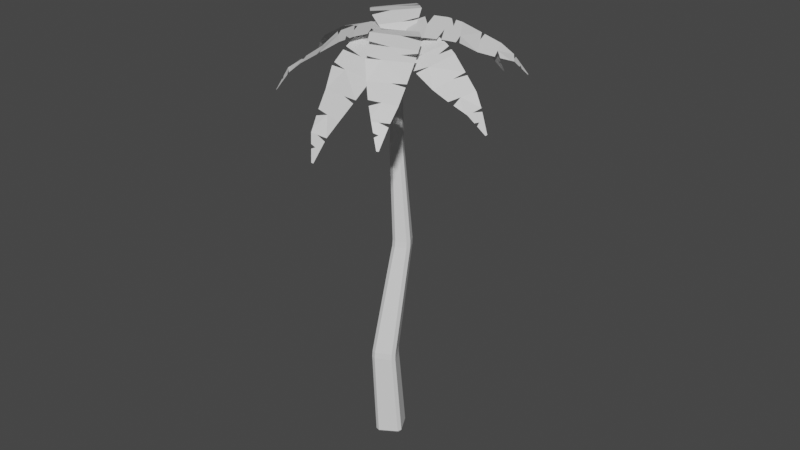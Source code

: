 # Source: palm.blend  (saved by Blender 2.92.15; exported with 4.5.12 LTS)
import bpy
from mathutils import Matrix  # noqa: F401  (used for matrix-valued properties, if any)

bpy.ops.wm.read_factory_settings(use_empty=True)
scene = bpy.context.scene
scene.name = 'Scene'

# ---- materials (node trees are filled in below, after node groups)
mat_trunk = bpy.data.materials.new('trunk')
mat_trunk.use_transparent_shadow = False
mat_leaf = bpy.data.materials.new('leaf')
mat_leaf.use_backface_culling = True
mat_leaf.use_transparent_shadow = False

# ---- material node trees
mat_trunk.use_nodes = True; mat_trunk.node_tree.nodes.clear()
_N = mat_trunk.node_tree.nodes; _L = mat_trunk.node_tree.links
n0 = _N.new('ShaderNodeBsdfPrincipled'); n0.name = 'Principled BSDF'; n0.location = (10, 300)
n0.distribution = 'GGX'
n0.subsurface_method = 'BURLEY'
n0.inputs[3].default_value = 1.45
n0.inputs[27].default_value = (0.0, 0.0, 0.0, 1.0)
n0.inputs[28].default_value = 1.0
n1 = _N.new('ShaderNodeOutputMaterial'); n1.name = 'Material Output'; n1.location = (300, 300)
_L.new(n0.outputs[0], n1.inputs[0])
n1.is_active_output = True
mat_leaf.use_nodes = True; mat_leaf.node_tree.nodes.clear()
_N = mat_leaf.node_tree.nodes; _L = mat_leaf.node_tree.links
n0 = _N.new('ShaderNodeBsdfPrincipled'); n0.name = 'Principled BSDF'; n0.location = (10, 300)
n0.distribution = 'GGX'
n0.subsurface_method = 'BURLEY'
n0.inputs[3].default_value = 1.45
n0.inputs[27].default_value = (0.0, 0.0, 0.0, 1.0)
n0.inputs[28].default_value = 1.0
n1 = _N.new('ShaderNodeOutputMaterial'); n1.name = 'Material Output'; n1.location = (300, 300)
_L.new(n0.outputs[0], n1.inputs[0])
n1.is_active_output = True

# ---- world
world_world = bpy.data.worlds.new('World'); scene.world = world_world
world_world.use_nodes = True; world_world.node_tree.nodes.clear()
_N = world_world.node_tree.nodes; _L = world_world.node_tree.links
n0 = _N.new('ShaderNodeOutputWorld'); n0.name = 'World Output'; n0.location = (300, 300)
n1 = _N.new('ShaderNodeBackground'); n1.name = 'Background'; n1.location = (10, 300)
n1.inputs[0].default_value = (0.05088, 0.05088, 0.05088, 1.0)
_L.new(n1.outputs[0], n0.inputs[0])
n0.is_active_output = True
world_world.color = (0.05088, 0.05088, 0.05088)
world_world.use_sun_shadow = False
world_world.sun_shadow_jitter_overblur = 0.0

# ---- meshes
me_cube = bpy.data.meshes.new('Cube')
me_cube.from_pydata([(-0.311, -1.863, 0.2873), (-0.7941, -1.717, 0.2656), (-0.4633, -1.545, -0.06942), (-1.87, 0.2848, 0.2656), (-1.725, 0.7682, 0.2873), (-1.545, 0.4661, -0.06942), (0.2728, 1.842, 0.4255), (0.7559, 1.696, 0.4472), (0.4633, 1.545, 0.06942), (1.687, -0.7887, 0.4255), (1.545, -0.4661, 0.06942), (1.832, -0.3053, 0.4472), (-0.07338, 0.8186, 42.13), (-0.5548, 0.9553, 42.2), (-0.6419, 1.015, 41.49), (-0.1608, 0.8792, 41.42), (-0.5843, 1.755, 42.3), (-0.6914, 1.85, 41.6), (-0.8345, 1.367, 41.56), (-0.7277, 1.272, 42.26), (0.2165, 1.796, 42.22), (0.1456, 1.911, 41.52), (-0.3358, 2.047, 41.59), (-0.2648, 1.932, 42.29), (0.2467, 0.996, 42.11), (0.1944, 1.076, 41.41), (0.3377, 1.558, 41.45), (0.3898, 1.479, 42.16), (-1.05, 1.625, 35.0), (-1.536, 1.768, 35.02), (-1.559, 1.793, 34.31), (-1.072, 1.648, 34.29), (-1.739, 2.88, 35.1), (-1.776, 2.934, 34.39), (-1.918, 2.449, 34.36), (-1.88, 2.393, 35.07), (-0.6211, 3.078, 35.09), (-0.6299, 3.151, 34.38), (-1.116, 3.293, 34.4), (-1.108, 3.223, 35.11), (-0.421, 1.967, 35.01), (-0.4102, 2.007, 34.3), (-0.2682, 2.495, 34.33), (-0.279, 2.453, 35.04), (-0.2947, 1.184, 24.21), (-0.7787, 1.327, 24.18), (-0.7664, 1.229, 23.47), (-0.2802, 1.084, 23.5), (-1.228, 2.918, 24.0), (-1.231, 2.852, 23.29), (-1.379, 2.37, 23.34), (-1.375, 2.436, 24.05), (0.3725, 3.373, 24.0), (0.3996, 3.322, 23.29), (-0.0844, 3.466, 23.26), (-0.1133, 3.517, 23.97), (0.8202, 1.78, 24.18), (0.8662, 1.7, 23.47), (1.013, 2.183, 23.43), (0.969, 2.263, 24.13), (-0.7798, -1.855, 10.93), (-1.266, -1.708, 10.91), (-1.262, -1.787, 10.2), (-0.7775, -1.933, 10.22), (-2.029, 0.48, 10.72), (-2.04, 0.4254, 10.01), (-2.187, -0.05813, 10.05), (-2.177, -0.003575, 10.75), (0.1646, 1.245, 10.68), (0.1807, 1.206, 9.97), (-0.3052, 1.353, 9.951), (-0.3195, 1.391, 10.66), (0.9299, -0.9416, 10.87), (0.9575, -1.008, 10.16), (1.106, -0.5244, 10.13), (1.076, -0.4576, 10.83), (-0.009545, 0.7861, 42.71), (0.06821, 0.7467, 43.42), (-0.4142, 0.8843, 43.48), (-0.492, 0.9236, 42.77), (-0.548, 1.129, 43.52), (-0.4057, 1.612, 43.55), (-0.5061, 1.692, 42.85), (-0.6484, 1.209, 42.81), (-0.16, 1.748, 43.54), (0.3224, 1.611, 43.48), (0.2635, 1.714, 42.78), (-0.219, 1.851, 42.84), (0.4562, 1.366, 43.44), (0.3139, 0.8828, 43.41), (0.2771, 0.9449, 42.7), (0.4194, 1.429, 42.73), (0.09157, 0.735, 43.63), (0.1693, 0.6959, 44.34), (-0.3131, 0.8335, 44.4), (-0.3909, 0.8726, 43.69), (-0.4177, 1.024, 44.43), (-0.2754, 1.508, 44.47), (-0.3756, 1.588, 43.76), (-0.5179, 1.105, 43.73), (-0.08334, 1.614, 44.46), (0.3991, 1.477, 44.4), (0.3401, 1.58, 43.69), (-0.1423, 1.717, 43.75), (0.5037, 1.286, 44.37), (0.3614, 0.8023, 44.33), (0.3249, 0.8642, 43.62), (0.4672, 1.348, 43.66), (0.1819, 0.6896, 44.46), (0.2596, 0.6505, 45.17), (-0.2228, 0.7881, 45.23), (-0.3006, 0.8272, 44.52), (-0.3013, 0.9315, 45.25), (-0.159, 1.415, 45.28), (-0.2593, 1.495, 44.58), (-0.4016, 1.012, 44.55), (-0.01485, 1.495, 45.28), (0.4676, 1.357, 45.22), (0.4086, 1.46, 44.51), (-0.07384, 1.598, 44.57), (0.5461, 1.214, 45.19), (0.4038, 0.7304, 45.16), (0.3673, 0.7923, 44.45), (0.5096, 1.276, 44.48), (0.2658, 0.6474, 45.22), (0.3435, 0.6083, 45.93), (-0.1389, 0.7459, 45.99), (-0.2167, 0.785, 45.28), (-0.1932, 0.845, 46.01), (-0.05092, 1.329, 46.04), (-0.1511, 1.409, 45.34), (-0.2934, 0.9251, 45.3), (0.04879, 1.384, 46.04), (0.5312, 1.246, 45.98), (0.4723, 1.349, 45.27), (-0.0102, 1.487, 45.33), (0.5855, 1.147, 45.96), (0.4433, 0.6635, 45.93), (0.4067, 0.7255, 45.22), (0.549, 1.209, 45.25), (0.3452, 0.6075, 45.95), (0.423, 0.5684, 46.66), (-0.05945, 0.706, 46.72), (-0.1372, 0.7451, 46.01), (-0.0908, 0.7632, 46.72), (0.05148, 1.247, 46.76), (-0.04875, 1.327, 46.06), (-0.191, 0.8433, 46.02), (0.1091, 1.279, 46.76), (0.5915, 1.141, 46.7), (0.5325, 1.244, 45.99), (0.05006, 1.382, 46.05), (0.6229, 1.084, 46.69), (0.4806, 0.6003, 46.65), (0.444, 0.6622, 45.94), (0.5863, 1.146, 45.98), (0.4213, 0.5692, 46.64), (0.4991, 0.5301, 47.35), (0.01662, 0.6677, 47.41), (-0.06115, 0.7068, 46.7), (0.007238, 0.6848, 47.41), (0.1495, 1.168, 47.45), (0.04929, 1.249, 46.74), (-0.09299, 0.765, 46.71), (0.1668, 1.178, 47.45), (0.6492, 1.04, 47.39), (0.5902, 1.143, 46.68), (0.1078, 1.281, 46.74), (0.6586, 1.023, 47.38), (0.5163, 0.5397, 47.35), (0.4798, 0.6016, 46.64), (0.6221, 1.085, 46.67), (0.4947, 0.5323, 47.31), (0.01223, 0.6699, 47.37), (0.1439, 1.173, 47.41), (0.001574, 0.6894, 47.37), (0.6459, 1.046, 47.35), (0.1634, 1.184, 47.41), (0.5143, 0.5432, 47.31), (0.6565, 1.027, 47.34), (-0.9501, 1.542, 35.71), (-0.8523, 1.46, 36.41), (-1.332, 1.595, 36.5), (-1.43, 1.677, 35.79), (-1.636, 2.153, 36.62), (-1.492, 2.634, 36.67), (-1.602, 2.743, 35.97), (-1.747, 2.262, 35.92), (-0.9267, 2.948, 36.64), (-0.4467, 2.813, 36.56), (-0.5297, 2.939, 35.86), (-1.01, 3.074, 35.95), (-0.143, 2.255, 36.44), (-0.2873, 1.774, 36.39), (-0.3555, 1.873, 35.68), (-0.2112, 2.354, 35.74), (-0.7773, 1.397, 36.96), (-0.6802, 1.316, 37.66), (-1.16, 1.451, 37.74), (-1.257, 1.532, 37.04), (-1.436, 1.957, 37.85), (-1.291, 2.438, 37.91), (-1.404, 2.549, 37.21), (-1.549, 2.067, 37.16), (-0.7788, 2.722, 37.88), (-0.2989, 2.588, 37.8), (-0.3823, 2.715, 37.1), (-0.8622, 2.849, 37.18), (-0.0232, 2.081, 37.69), (-0.1675, 1.6, 37.64), (-0.2351, 1.698, 36.93), (-0.09077, 2.179, 36.98), (-0.6156, 1.262, 38.13), (-0.5185, 1.18, 38.83), (-0.9984, 1.315, 38.91), (-1.096, 1.396, 38.21), (-1.248, 1.772, 39.01), (-1.103, 2.254, 39.07), (-1.216, 2.364, 38.37), (-1.361, 1.883, 38.32), (-0.6398, 2.511, 39.04), (-0.1599, 2.376, 38.96), (-0.2434, 2.503, 38.26), (-0.7233, 2.638, 38.35), (0.08929, 1.918, 38.86), (-0.05501, 1.437, 38.81), (-0.1226, 1.535, 38.1), (0.02173, 2.016, 38.16), (-0.4604, 1.131, 39.25), (-0.3633, 1.05, 39.95), (-0.8432, 1.184, 40.04), (-0.9403, 1.266, 39.33), (-1.067, 1.595, 40.13), (-0.9227, 2.077, 40.18), (-1.036, 2.187, 39.48), (-1.18, 1.706, 39.43), (-0.5064, 2.308, 40.16), (-0.0265, 2.173, 40.08), (-0.1099, 2.3, 39.38), (-0.5899, 2.435, 39.46), (0.1973, 1.762, 39.99), (0.05302, 1.281, 39.94), (-0.01454, 1.379, 39.23), (0.1298, 1.86, 39.28), (-0.3097, 1.005, 40.34), (-0.2127, 0.923, 41.05), (-0.6926, 1.058, 41.13), (-0.7896, 1.14, 40.42), (-0.8915, 1.423, 41.21), (-0.7472, 1.905, 41.26), (-0.8604, 2.016, 40.56), (-1.005, 1.534, 40.51), (-0.377, 2.11, 41.24), (0.103, 1.975, 41.16), (0.01952, 2.103, 40.46), (-0.4604, 2.237, 40.55), (0.3023, 1.61, 41.08), (0.158, 1.129, 41.03), (0.09029, 1.227, 40.32), (0.2346, 1.708, 40.38), (-0.3903, 1.239, 25.43), (-0.4454, 1.271, 26.14), (-0.9278, 1.414, 26.1), (-0.8727, 1.382, 25.39), (-1.48, 2.437, 26.04), (-1.337, 2.922, 26.05), (-1.3, 2.921, 25.33), (-1.443, 2.437, 25.33), (-0.3171, 3.478, 26.13), (0.1653, 3.334, 26.17), (0.2333, 3.348, 25.46), (-0.2491, 3.491, 25.42), (0.718, 2.311, 26.23), (0.5747, 1.827, 26.23), (0.6601, 1.811, 25.52), (0.8034, 2.295, 25.52), (-0.5194, 1.315, 27.11), (-0.5739, 1.348, 27.82), (-1.056, 1.491, 27.78), (-1.002, 1.458, 27.06), (-1.569, 2.44, 27.72), (-1.426, 2.925, 27.73), (-1.388, 2.924, 27.01), (-1.532, 2.439, 27.01), (-0.4794, 3.44, 27.8), (0.003047, 3.297, 27.85), (0.07193, 3.313, 27.14), (-0.4105, 3.456, 27.09), (0.5158, 2.348, 27.9), (0.3725, 1.863, 27.9), (0.4583, 1.848, 27.19), (0.6016, 2.332, 27.19), (-0.639, 1.387, 28.67), (-0.6935, 1.419, 29.38), (-1.176, 1.563, 29.34), (-1.121, 1.53, 28.62), (-1.652, 2.443, 29.28), (-1.508, 2.928, 29.29), (-1.471, 2.926, 28.58), (-1.614, 2.442, 28.57), (-0.6304, 3.406, 29.36), (-0.1479, 3.263, 29.41), (-0.07906, 3.278, 28.69), (-0.5615, 3.422, 28.65), (0.3277, 2.382, 29.46), (0.1844, 1.898, 29.45), (0.2702, 1.882, 28.74), (0.4135, 2.366, 28.75), (-0.7531, 1.455, 30.16), (-0.8077, 1.487, 30.87), (-1.29, 1.631, 30.82), (-1.236, 1.598, 30.11), (-1.73, 2.446, 30.78), (-1.587, 2.93, 30.78), (-1.549, 2.929, 30.07), (-1.693, 2.445, 30.06), (-0.7745, 3.373, 30.85), (-0.292, 3.23, 30.89), (-0.2231, 3.245, 30.18), (-0.7056, 3.389, 30.14), (0.1482, 2.415, 30.94), (0.004861, 1.93, 30.93), (0.09068, 1.915, 30.22), (0.234, 2.399, 30.23), (-0.8633, 1.521, 31.59), (-0.9179, 1.553, 32.31), (-1.4, 1.697, 32.26), (-1.346, 1.664, 31.55), (-1.806, 2.449, 32.22), (-1.663, 2.933, 32.23), (-1.625, 2.932, 31.51), (-1.769, 2.447, 31.5), (-0.9136, 3.341, 32.29), (-0.4312, 3.198, 32.33), (-0.3623, 3.214, 31.62), (-0.8448, 3.357, 31.57), (-0.02513, 2.446, 32.37), (-0.1685, 1.962, 32.37), (-0.08268, 1.946, 31.66), (0.06069, 2.43, 31.66), (-0.9705, 1.585, 32.99), (-1.026, 1.618, 33.7), (-1.508, 1.762, 33.66), (-1.453, 1.728, 32.95), (-1.88, 2.45, 33.62), (-1.736, 2.934, 33.63), (-1.699, 2.934, 32.91), (-1.843, 2.45, 32.91), (-1.048, 3.31, 33.68), (-0.5658, 3.167, 33.73), (-0.4976, 3.183, 33.01), (-0.9801, 3.326, 32.97), (-0.197, 2.479, 33.77), (-0.3403, 1.994, 33.76), (-0.2513, 1.977, 33.05), (-0.1079, 2.461, 33.06), (-0.6964, -1.341, 13.18), (-0.6695, -1.181, 13.87), (-1.153, -1.034, 13.86), (-1.18, -1.195, 13.16), (-2.001, 0.5265, 13.57), (-1.855, 0.9998, 13.47), (-1.899, 0.8677, 12.77), (-2.046, 0.3944, 12.87), (-0.2687, 1.823, 13.26), (0.2146, 1.677, 13.28), (0.2011, 1.56, 12.57), (-0.2821, 1.707, 12.56), (1.063, 0.1161, 13.56), (0.9166, -0.3573, 13.66), (0.9201, -0.5041, 12.96), (1.067, -0.03073, 12.87), (-0.6058, -0.8058, 15.47), (-0.5781, -0.6429, 16.17), (-1.061, -0.4965, 16.15), (-1.089, -0.6594, 15.46), (-1.855, 0.9629, 15.89), (-1.708, 1.436, 15.79), (-1.753, 1.304, 15.09), (-1.899, 0.8307, 15.19), (-0.2252, 2.206, 15.59), (0.2581, 2.06, 15.61), (0.2449, 1.944, 14.9), (-0.2384, 2.09, 14.89), (1.051, 0.6004, 15.87), (0.9049, 0.1271, 15.97), (0.9084, -0.01963, 15.27), (1.055, 0.4537, 15.17), (-0.5202, -0.3023, 17.62), (-0.4926, -0.1394, 18.32), (-0.9758, 0.006963, 18.3), (-1.004, -0.1559, 17.61), (-1.717, 1.371, 18.05), (-1.571, 1.845, 17.95), (-1.615, 1.713, 17.25), (-1.762, 1.239, 17.35), (-0.1845, 2.565, 17.77), (0.2987, 2.418, 17.78), (0.2856, 2.302, 17.08), (-0.1977, 2.449, 17.06), (1.04, 1.054, 18.03), (0.8939, 0.5805, 18.13), (0.8975, 0.4338, 17.43), (1.044, 0.9071, 17.34), (-0.4383, 0.1801, 19.68), (-0.4106, 0.343, 20.38), (-0.8939, 0.4894, 20.36), (-0.9216, 0.3265, 19.67), (-1.586, 1.763, 20.13), (-1.44, 2.236, 20.03), (-1.484, 2.104, 19.33), (-1.63, 1.631, 19.43), (-0.1456, 2.908, 19.86), (0.3377, 2.762, 19.87), (0.3246, 2.646, 19.17), (-0.1587, 2.792, 19.15), (1.03, 1.488, 20.11), (0.8834, 1.015, 20.2), (0.887, 0.8682, 19.5), (1.033, 1.342, 19.41), (-0.3588, 0.6474, 21.67), (-0.33, 0.8125, 22.37), (-0.8134, 0.9589, 22.35), (-0.8421, 0.7938, 21.66), (-1.458, 2.142, 22.14), (-1.312, 2.616, 22.04), (-1.357, 2.483, 21.34), (-1.503, 2.01, 21.44), (-0.1083, 3.24, 21.88), (0.375, 3.094, 21.89), (0.3623, 2.978, 21.19), (-0.121, 3.125, 21.17), (1.02, 1.909, 22.11), (0.8733, 1.435, 22.21), (0.8768, 1.289, 21.51), (1.023, 1.762, 21.41), (-0.4105, -1.879, 2.392), (-0.4442, -1.884, 3.105), (-0.9273, -1.739, 3.083), (-0.8936, -1.733, 2.37), (-1.962, 0.1857, 3.083), (-1.817, 0.669, 3.105), (-1.794, 0.6941, 2.392), (-1.939, 0.2107, 2.37), (0.1039, 1.702, 3.238), (0.587, 1.556, 3.26), (0.6298, 1.591, 2.548), (0.1467, 1.737, 2.526), (1.621, -0.3686, 3.26), (1.477, -0.852, 3.238), (1.53, -0.8359, 2.526), (1.675, -0.3526, 2.548), (-0.5338, -1.899, 5.001), (-0.5676, -1.905, 5.715), (-1.051, -1.759, 5.693), (-1.017, -1.753, 4.979), (-2.047, 0.09387, 5.693), (-1.902, 0.5773, 5.715), (-1.878, 0.6024, 5.001), (-2.023, 0.119, 4.979), (-0.05245, 1.571, 5.843), (0.4307, 1.425, 5.864), (0.4734, 1.461, 5.152), (-0.009691, 1.607, 5.13), (1.427, -0.4272, 5.864), (1.282, -0.9105, 5.843), (1.335, -0.8945, 5.13), (1.48, -0.4111, 5.152), (-0.6537, -1.919, 7.537), (-0.687, -1.923, 8.251), (-1.17, -1.777, 8.229), (-1.137, -1.773, 7.516), (-2.129, 0.004773, 8.229), (-1.984, 0.4882, 8.251), (-1.961, 0.5131, 7.537), (-2.106, 0.02976, 7.516), (-0.2054, 1.442, 8.374), (0.2778, 1.296, 8.396), (0.3215, 1.335, 7.684), (-0.1617, 1.48, 7.662), (1.237, -0.4842, 8.396), (1.092, -0.9676, 8.374), (1.146, -0.9515, 7.662), (1.29, -0.4681, 7.684)], [], [(439, 443, 3, 1), (14, 18, 248, 246), (17, 22, 252, 249), (21, 26, 256, 253), (25, 15, 245, 257), (106, 92, 77, 89), (102, 107, 88, 85), (111, 115, 96, 94), (98, 103, 84, 81), (122, 108, 93, 105), (118, 123, 104, 101), (127, 131, 112, 110), (114, 119, 100, 97), (138, 124, 109, 121), (134, 139, 120, 117), (143, 147, 128, 126), (130, 135, 116, 113), (154, 140, 125, 137), (150, 155, 136, 133), (159, 163, 144, 142), (146, 151, 132, 129), (170, 156, 141, 153), (166, 171, 152, 149), (173, 175, 160, 158), (162, 167, 148, 145), (178, 172, 157, 169), (176, 179, 168, 165), (174, 177, 164, 161), (199, 203, 184, 182), (30, 34, 344, 342), (33, 38, 348, 345), (37, 42, 352, 349), (41, 31, 341, 353), (210, 196, 181, 193), (206, 211, 192, 189), (215, 219, 200, 198), (202, 207, 188, 185), (226, 212, 197, 209), (222, 227, 208, 205), (231, 235, 216, 214), (218, 223, 204, 201), (242, 228, 213, 225), (238, 243, 224, 221), (247, 251, 232, 230), (234, 239, 220, 217), (258, 244, 229, 241), (254, 259, 240, 237), (279, 283, 264, 262), (250, 255, 236, 233), (82, 87, 23, 16), (86, 91, 27, 20), (194, 180, 28, 40), (79, 83, 19, 13), (46, 50, 424, 422), (49, 54, 428, 425), (53, 58, 432, 429), (57, 47, 421, 433), (290, 276, 261, 273), (286, 291, 272, 269), (295, 299, 280, 278), (282, 287, 268, 265), (306, 292, 277, 289), (302, 307, 288, 285), (311, 315, 296, 294), (298, 303, 284, 281), (322, 308, 293, 305), (318, 323, 304, 301), (327, 331, 312, 310), (314, 319, 300, 297), (338, 324, 309, 321), (334, 339, 320, 317), (343, 347, 328, 326), (330, 335, 316, 313), (354, 340, 325, 337), (350, 355, 336, 333), (375, 379, 360, 358), (346, 351, 332, 329), (186, 191, 39, 32), (190, 195, 43, 36), (274, 260, 44, 56), (183, 187, 35, 29), (62, 66, 472, 470), (65, 70, 476, 473), (69, 74, 480, 477), (73, 63, 469, 481), (386, 372, 357, 369), (382, 387, 368, 365), (391, 395, 376, 374), (378, 383, 364, 361), (402, 388, 373, 385), (398, 403, 384, 381), (407, 411, 392, 390), (394, 399, 380, 377), (418, 404, 389, 401), (414, 419, 400, 397), (423, 427, 408, 406), (410, 415, 396, 393), (434, 420, 405, 417), (430, 435, 416, 413), (455, 459, 440, 438), (426, 431, 412, 409), (266, 271, 55, 48), (270, 275, 59, 52), (370, 356, 60, 72), (263, 267, 51, 45), (442, 447, 6, 4), (446, 451, 11, 7), (90, 76, 12, 24), (2, 5, 8, 10), (466, 452, 437, 449), (462, 467, 448, 445), (471, 475, 456, 454), (458, 463, 444, 441), (482, 468, 453, 465), (478, 483, 464, 461), (474, 479, 460, 457), (362, 367, 71, 64), (366, 371, 75, 68), (95, 99, 80, 78), (359, 363, 67, 61), (0, 1, 2), (3, 4, 5), (6, 7, 8), (9, 10, 11), (12, 13, 14, 15), (16, 17, 18, 19), (20, 21, 22, 23), (24, 25, 26, 27), (28, 29, 30, 31), (32, 33, 34, 35), (36, 37, 38, 39), (40, 41, 42, 43), (44, 45, 46, 47), (48, 49, 50, 51), (52, 53, 54, 55), (56, 57, 58, 59), (60, 61, 62, 63), (64, 65, 66, 67), (68, 69, 70, 71), (72, 73, 74, 75), (76, 77, 78, 79), (80, 81, 82, 83), (84, 85, 86, 87), (88, 89, 90, 91), (92, 93, 94, 95), (96, 97, 98, 99), (100, 101, 102, 103), (104, 105, 106, 107), (108, 109, 110, 111), (112, 113, 114, 115), (116, 117, 118, 119), (120, 121, 122, 123), (124, 125, 126, 127), (128, 129, 130, 131), (132, 133, 134, 135), (136, 137, 138, 139), (140, 141, 142, 143), (144, 145, 146, 147), (148, 149, 150, 151), (152, 153, 154, 155), (156, 157, 158, 159), (160, 161, 162, 163), (164, 165, 166, 167), (168, 169, 170, 171), (180, 181, 182, 183), (184, 185, 186, 187), (188, 189, 190, 191), (192, 193, 194, 195), (196, 197, 198, 199), (200, 201, 202, 203), (204, 205, 206, 207), (208, 209, 210, 211), (212, 213, 214, 215), (216, 217, 218, 219), (220, 221, 222, 223), (224, 225, 226, 227), (228, 229, 230, 231), (232, 233, 234, 235), (236, 237, 238, 239), (240, 241, 242, 243), (244, 245, 246, 247), (248, 249, 250, 251), (252, 253, 254, 255), (256, 257, 258, 259), (260, 261, 262, 263), (264, 265, 266, 267), (268, 269, 270, 271), (272, 273, 274, 275), (276, 277, 278, 279), (280, 281, 282, 283), (284, 285, 286, 287), (288, 289, 290, 291), (292, 293, 294, 295), (296, 297, 298, 299), (300, 301, 302, 303), (304, 305, 306, 307), (308, 309, 310, 311), (312, 313, 314, 315), (316, 317, 318, 319), (320, 321, 322, 323), (324, 325, 326, 327), (328, 329, 330, 331), (332, 333, 334, 335), (336, 337, 338, 339), (340, 341, 342, 343), (344, 345, 346, 347), (348, 349, 350, 351), (352, 353, 354, 355), (356, 357, 358, 359), (360, 361, 362, 363), (364, 365, 366, 367), (368, 369, 370, 371), (372, 373, 374, 375), (376, 377, 378, 379), (380, 381, 382, 383), (384, 385, 386, 387), (388, 389, 390, 391), (392, 393, 394, 395), (396, 397, 398, 399), (400, 401, 402, 403), (404, 405, 406, 407), (408, 409, 410, 411), (412, 413, 414, 415), (416, 417, 418, 419), (420, 421, 422, 423), (424, 425, 426, 427), (428, 429, 430, 431), (432, 433, 434, 435), (436, 437, 438, 439), (440, 441, 442, 443), (444, 445, 446, 447), (448, 449, 450, 451), (452, 453, 454, 455), (456, 457, 458, 459), (460, 461, 462, 463), (464, 465, 466, 467), (468, 469, 470, 471), (472, 473, 474, 475), (476, 477, 478, 479), (480, 481, 482, 483), (9, 0, 2, 10), (1, 3, 5, 2), (4, 6, 8, 5), (7, 11, 10, 8), (12, 76, 79, 13), (78, 80, 83, 79), (82, 16, 19, 83), (18, 14, 13, 19), (81, 84, 87, 82), (86, 20, 23, 87), (22, 17, 16, 23), (85, 88, 91, 86), (90, 24, 27, 91), (26, 21, 20, 27), (89, 77, 76, 90), (15, 25, 24, 12), (77, 92, 95, 78), (94, 96, 99, 95), (98, 81, 80, 99), (97, 100, 103, 98), (102, 85, 84, 103), (101, 104, 107, 102), (106, 89, 88, 107), (105, 93, 92, 106), (93, 108, 111, 94), (110, 112, 115, 111), (114, 97, 96, 115), (113, 116, 119, 114), (118, 101, 100, 119), (117, 120, 123, 118), (122, 105, 104, 123), (121, 109, 108, 122), (109, 124, 127, 110), (126, 128, 131, 127), (130, 113, 112, 131), (129, 132, 135, 130), (134, 117, 116, 135), (133, 136, 139, 134), (138, 121, 120, 139), (137, 125, 124, 138), (125, 140, 143, 126), (142, 144, 147, 143), (146, 129, 128, 147), (145, 148, 151, 146), (150, 133, 132, 151), (149, 152, 155, 150), (154, 137, 136, 155), (153, 141, 140, 154), (141, 156, 159, 142), (158, 160, 163, 159), (162, 145, 144, 163), (161, 164, 167, 162), (166, 149, 148, 167), (165, 168, 171, 166), (170, 153, 152, 171), (169, 157, 156, 170), (157, 172, 173, 158), (174, 161, 160, 175), (176, 165, 164, 177), (178, 169, 168, 179), (28, 180, 183, 29), (182, 184, 187, 183), (186, 32, 35, 187), (34, 30, 29, 35), (185, 188, 191, 186), (190, 36, 39, 191), (38, 33, 32, 39), (189, 192, 195, 190), (194, 40, 43, 195), (42, 37, 36, 43), (193, 181, 180, 194), (31, 41, 40, 28), (181, 196, 199, 182), (198, 200, 203, 199), (202, 185, 184, 203), (201, 204, 207, 202), (206, 189, 188, 207), (205, 208, 211, 206), (210, 193, 192, 211), (209, 197, 196, 210), (197, 212, 215, 198), (214, 216, 219, 215), (218, 201, 200, 219), (217, 220, 223, 218), (222, 205, 204, 223), (221, 224, 227, 222), (226, 209, 208, 227), (225, 213, 212, 226), (213, 228, 231, 214), (230, 232, 235, 231), (234, 217, 216, 235), (233, 236, 239, 234), (238, 221, 220, 239), (237, 240, 243, 238), (242, 225, 224, 243), (241, 229, 228, 242), (229, 244, 247, 230), (246, 248, 251, 247), (250, 233, 232, 251), (249, 252, 255, 250), (254, 237, 236, 255), (253, 256, 259, 254), (258, 241, 240, 259), (257, 245, 244, 258), (245, 15, 14, 246), (17, 249, 248, 18), (21, 253, 252, 22), (25, 257, 256, 26), (44, 260, 263, 45), (262, 264, 267, 263), (266, 48, 51, 267), (50, 46, 45, 51), (265, 268, 271, 266), (270, 52, 55, 271), (54, 49, 48, 55), (269, 272, 275, 270), (274, 56, 59, 275), (58, 53, 52, 59), (273, 261, 260, 274), (47, 57, 56, 44), (261, 276, 279, 262), (278, 280, 283, 279), (282, 265, 264, 283), (281, 284, 287, 282), (286, 269, 268, 287), (285, 288, 291, 286), (290, 273, 272, 291), (289, 277, 276, 290), (277, 292, 295, 278), (294, 296, 299, 295), (298, 281, 280, 299), (297, 300, 303, 298), (302, 285, 284, 303), (301, 304, 307, 302), (306, 289, 288, 307), (305, 293, 292, 306), (293, 308, 311, 294), (310, 312, 315, 311), (314, 297, 296, 315), (313, 316, 319, 314), (318, 301, 300, 319), (317, 320, 323, 318), (322, 305, 304, 323), (321, 309, 308, 322), (309, 324, 327, 310), (326, 328, 331, 327), (330, 313, 312, 331), (329, 332, 335, 330), (334, 317, 316, 335), (333, 336, 339, 334), (338, 321, 320, 339), (337, 325, 324, 338), (325, 340, 343, 326), (342, 344, 347, 343), (346, 329, 328, 347), (345, 348, 351, 346), (350, 333, 332, 351), (349, 352, 355, 350), (354, 337, 336, 355), (353, 341, 340, 354), (341, 31, 30, 342), (33, 345, 344, 34), (37, 349, 348, 38), (41, 353, 352, 42), (60, 356, 359, 61), (358, 360, 363, 359), (362, 64, 67, 363), (66, 62, 61, 67), (361, 364, 367, 362), (366, 68, 71, 367), (70, 65, 64, 71), (365, 368, 371, 366), (370, 72, 75, 371), (74, 69, 68, 75), (369, 357, 356, 370), (63, 73, 72, 60), (357, 372, 375, 358), (374, 376, 379, 375), (378, 361, 360, 379), (377, 380, 383, 378), (382, 365, 364, 383), (381, 384, 387, 382), (386, 369, 368, 387), (385, 373, 372, 386), (373, 388, 391, 374), (390, 392, 395, 391), (394, 377, 376, 395), (393, 396, 399, 394), (398, 381, 380, 399), (397, 400, 403, 398), (402, 385, 384, 403), (401, 389, 388, 402), (389, 404, 407, 390), (406, 408, 411, 407), (410, 393, 392, 411), (409, 412, 415, 410), (414, 397, 396, 415), (413, 416, 419, 414), (418, 401, 400, 419), (417, 405, 404, 418), (405, 420, 423, 406), (422, 424, 427, 423), (426, 409, 408, 427), (425, 428, 431, 426), (430, 413, 412, 431), (429, 432, 435, 430), (434, 417, 416, 435), (433, 421, 420, 434), (421, 47, 46, 422), (49, 425, 424, 50), (53, 429, 428, 54), (57, 433, 432, 58), (0, 436, 439, 1), (438, 440, 443, 439), (442, 4, 3, 443), (441, 444, 447, 442), (446, 7, 6, 447), (445, 448, 451, 446), (450, 9, 11, 451), (449, 437, 436, 450), (437, 452, 455, 438), (454, 456, 459, 455), (458, 441, 440, 459), (457, 460, 463, 458), (462, 445, 444, 463), (461, 464, 467, 462), (466, 449, 448, 467), (465, 453, 452, 466), (453, 468, 471, 454), (470, 472, 475, 471), (474, 457, 456, 475), (473, 476, 479, 474), (478, 461, 460, 479), (477, 480, 483, 478), (482, 465, 464, 483), (481, 469, 468, 482), (469, 63, 62, 470), (65, 473, 472, 66), (69, 477, 476, 70), (73, 481, 480, 74), (450, 436, 0, 9)])
me_cube.materials.append(mat_trunk)
me_cube.use_remesh_preserve_volume = False
me_cube.use_remesh_preserve_attributes = False
me_cube.use_mirror_vertex_groups = False
me_cube.update()
me_plane = bpy.data.meshes.new('Plane')
me_plane.from_pydata([(-1.0, -1.0, 0.0), (1.0, -1.0, 0.0), (-0.1851, 14.58, -5.619), (0.06108, 14.58, -5.619), (-2.533, 7.235, 0.5356), (2.604, 7.15, 0.5033), (1.613, 10.93, -2.077), (-1.613, 11.64, -2.077), (2.833, 3.148, 1.567), (-2.201, 0.9678, 1.144), (2.201, 1.128, 1.144), (2.739, 5.146, 1.147), (-2.739, 5.624, 1.147), (-2.088, 9.424, -0.7624), (2.114, 9.053, -1.07), (0.8888, 13.1, -3.249), (-1.013, 13.03, -3.313), (2.762, 4.646, 1.252), (2.689, 5.888, 0.909), (0.2892, 5.36, 1.147), (2.631, 6.759, 0.6291), (2.513, 7.507, 0.2084), (0.873, 7.178, 0.5142), (-0.5497, 3.374, 1.567), (-2.812, 4.001, 1.472), (-2.685, 2.928, 1.468), (-2.017, 9.759, -0.9608), (-0.4747, 9.282, -0.8806), (0.1701, 11.25, -2.077), (1.411, 11.54, -2.404), (0.7507, 13.35, -3.644), (1.032, 12.67, -3.017), (0.1423, 13.07, -3.274), (0.5747, 13.66, -4.148), (0.4454, 13.89, -4.519), (-0.002943, 13.74, -4.309), (-0.7839, 13.46, -3.951), (-0.9022, 13.24, -3.621), (-0.1628, 13.38, -3.776), (-2.623, 6.525, 0.8051), (-2.688, 6.024, 0.9957), (-0.9955, 6.322, 0.8313), (0.3353, 1.06, 1.144), (2.33, 1.541, 1.231), (-1.367, 0.3284, -1.015), (-0.5173, -1.261, -0.6844), (11.99, 4.723, -7.56), (12.09, 4.528, -7.519), (4.944, 4.901, -1.69), (7.054, 0.7783, -0.8599), (9.76, 2.551, -3.724), (8.992, 5.397, -4.335), (3.8, -0.7734, 0.5565), (-0.189, 2.284, -0.4126), (1.817, -1.151, 0.2974), (5.436, 0.007329, -0.04825), (3.512, 4.55, -1.006), (6.948, 5.157, -3.006), (8.413, 1.609, -2.544), (11.26, 3.753, -5.12), (10.39, 5.224, -5.483), (5.027, -0.188, 0.103), (6.035, 0.2927, -0.3487), (4.575, 2.039, -0.4764), (6.738, 0.6278, -0.7015), (7.309, 0.9341, -1.176), (6.343, 2.168, -1.14), (2.553, 2.004, -0.02722), (2.119, 4.031, -0.5534), (1.267, 3.506, -0.4192), (7.257, 5.193, -3.206), (7.511, 3.795, -2.828), (9.417, 3.824, -3.997), (10.18, 2.886, -4.114), (11.4, 3.882, -5.52), (10.96, 3.515, -4.844), (10.92, 4.33, -5.263), (11.57, 4.047, -6.03), (11.7, 4.168, -6.405), (11.39, 4.504, -6.276), (10.83, 5.086, -6.058), (10.6, 5.157, -5.761), (11.03, 4.596, -5.791), (4.313, 4.746, -1.388), (3.867, 4.637, -1.175), (4.834, 3.377, -1.074), (0.9665, 0.3049, -0.003514), (2.222, -1.074, 0.3504), (-0.7912, 1.01, -0.3612), (-1.135, -0.6758, -0.4887), (13.58, -2.078, -4.828), (13.54, -2.286, -4.843), (6.96, 0.8307, 0.5317), (6.001, -3.483, 0.1722), (9.758, -3.16, -1.922), (10.96, -0.5654, -1.689), (2.254, -3.036, 0.9523), (1.151, 1.612, 0.8124), (0.5408, -2.126, 0.538), (4.115, -3.283, 0.6613), (5.493, 1.251, 1.029), (8.95, 0.148, -0.5706), (7.905, -3.312, -1.128), (11.93, -2.862, -2.838), (12.19, -1.243, -2.777), (3.65, -3.221, 0.7341), (4.814, -3.357, 0.4802), (4.731, -1.255, 0.8257), (5.633, -3.444, 0.2677), (6.358, -3.451, -0.07142), (6.324, -2.029, 0.2934), (3.041, -0.2247, 1.177), (4.007, 1.578, 1.26), (3.006, 1.659, 1.207), (9.254, 0.04035, -0.7393), (8.549, -1.18, -0.7845), (10.3, -1.999, -1.817), (10.36, -3.077, -2.178), (12.19, -2.766, -3.173), (11.5, -2.921, -2.657), (12.03, -2.226, -2.814), (12.54, -2.643, -3.599), (12.79, -2.553, -3.912), (12.72, -2.16, -3.702), (12.58, -1.474, -3.344), (12.38, -1.355, -3.051), (12.39, -1.994, -3.23), (6.313, 1.016, 0.7507), (5.857, 1.147, 0.9055), (5.847, -0.3222, 0.6624), (0.7993, -0.5416, 0.6543), (0.8912, -2.312, 0.6228), (0.2642, 1.163, -1.094), (-1.424, 0.2785, -1.329), (7.421, -11.73, -6.12), (7.213, -11.84, -6.149), (5.299, -4.927, -0.2797), (0.9266, -7.129, -0.914), (3.808, -9.681, -3.119), (6.861, -8.839, -2.728), (-1.237, -3.995, -0.02594), (2.054, 0.03555, 0.1377), (-1.588, -2.043, -0.3763), (-0.1869, -5.573, -0.3684), (4.659, -3.541, 0.2828), (6.085, -6.864, -1.494), (2.401, -8.406, -2.279), (5.558, -11.09, -4.08), (7.139, -10.19, -3.917), (-0.4497, -5.179, -0.2827), (0.2253, -6.149, -0.5704), (1.98, -4.665, -0.07716), (0.7092, -6.825, -0.8075), (1.203, -7.368, -1.17), (2.4, -6.387, -0.7002), (1.723, -2.684, 0.375), (3.933, -2.192, 0.5635), (3.331, -1.369, 0.5268), (6.203, -7.162, -1.681), (4.671, -7.456, -1.796), (5.174, -9.304, -2.944), (4.296, -10.07, -3.387), (5.834, -11.22, -4.425), (5.212, -10.81, -3.89), (6.178, -10.74, -4.016), (6.186, -11.37, -4.865), (6.444, -11.49, -5.188), (6.727, -11.17, -4.944), (7.217, -10.62, -4.527), (7.176, -10.4, -4.212), (6.636, -10.83, -4.439), (5.017, -4.316, -0.03186), (4.817, -3.885, 0.1433), (3.545, -4.871, -0.2023), (-0.04417, -1.162, -0.1584), (-1.516, -2.443, -0.3046), (1.183, 0.7933, -0.127), (-0.7528, 1.226, 0.08424), (-3.891, -14.19, -5.289), (-4.129, -14.13, -5.263), (0.8098, -7.564, 0.4206), (-4.147, -6.369, 0.9292), (-4.369, -10.26, -1.658), (-1.412, -11.65, -1.983), (-3.312, -2.424, 1.924), (2.02, -1.388, 0.9257), (-2.278, -0.5912, 1.394), (-3.736, -4.39, 1.54), (1.456, -6.041, 0.9722), (-0.2817, -9.596, -0.7751), (-4.299, -8.323, -0.6454), (-4.31, -12.52, -2.853), (-2.461, -12.87, -3.119), (-3.63, -3.898, 1.636), (-3.888, -5.122, 1.314), (-1.414, -5.128, 1.286), (-4.067, -5.982, 1.049), (-4.176, -6.735, 0.6341), (-2.477, -6.771, 0.7578), (-0.08989, -3.377, 1.571), (1.943, -4.477, 1.252), (2.07, -3.404, 1.238), (-0.4524, -9.906, -0.9575), (-1.824, -9.107, -0.7253), (-3.047, -10.88, -1.804), (-4.353, -10.89, -1.992), (-4.28, -12.79, -3.255), (-4.322, -12.08, -2.617), (-3.584, -12.66, -2.957), (-4.242, -13.14, -3.767), (-4.213, -13.39, -4.144), (-3.719, -13.33, -3.986), (-2.856, -13.23, -3.719), (-2.652, -13.05, -3.409), (-3.419, -13.02, -3.481), (1.095, -6.893, 0.6636), (1.296, -6.419, 0.8354), (-0.4311, -6.342, 0.8572), (-0.4564, -0.929, 1.196), (-2.49, -0.9662, 1.502), (1.289, -0.1606, -0.4686), (-0.2673, 1.27, -0.3935), (-10.64, -10.55, -7.913), (-10.84, -10.37, -7.904), (-3.666, -7.422, -0.8685), (-7.599, -3.681, -0.6996), (-9.508, -6.925, -3.803), (-7.529, -9.763, -4.002), (-4.855, -0.6592, 0.8377), (0.7033, -2.599, 0.4508), (-2.84, 0.4312, 0.5987), (-6.246, -2.165, 0.186), (-2.339, -6.438, -0.0716), (-5.574, -8.593, -2.426), (-8.553, -5.279, -2.544), (-10.5, -8.932, -5.273), (-8.966, -10.23, -5.403), (-5.898, -1.788, 0.349), (-6.747, -2.726, -0.1419), (-4.499, -4.076, 0.07079), (-7.335, -3.385, -0.5267), (-7.778, -3.98, -1.045), (-6.273, -4.942, -0.7565), (-2.391, -3.247, 0.6862), (-1.092, -5.32, 0.4357), (-0.3931, -4.433, 0.5528), (-5.869, -8.77, -2.663), (-6.718, -7.32, -2.471), (-8.623, -8.194, -3.892), (-9.785, -7.485, -4.213), (-10.56, -9.172, -5.712), (-10.3, -8.535, -4.982), (-9.898, -9.443, -5.324), (-10.63, -9.478, -6.271), (-10.68, -9.703, -6.682), (-10.23, -9.931, -6.466), (-9.43, -10.32, -6.097), (-9.19, -10.28, -5.738), (-9.864, -9.837, -5.885), (-3.082, -6.989, -0.5174), (-2.668, -6.682, -0.2693), (-4.198, -5.676, -0.4073), (-1.339, -0.853, 0.536), (-3.253, 0.2081, 0.6476), (0.9619, -0.8095, -0.3291), (0.9372, 0.8912, -0.6021), (-13.95, -0.9164, -4.174), (-13.96, -0.7071, -4.208), (-6.618, -2.036, 0.995), (-6.605, 2.328, 0.2585), (-10.31, 1.117, -1.584), (-10.93, -1.626, -1.088), (-2.809, 2.673, 0.8515), (-0.7575, -1.667, 0.9966), (-0.9604, 2.076, 0.4082), (-4.695, 2.534, 0.6511), (-5.071, -2.124, 1.436), (-8.759, -1.843, -0.03815), (-8.491, 1.687, -0.9123), (-12.41, 0.3344, -2.348), (-12.33, -1.292, -2.15), (-4.223, 2.569, 0.7013), (-5.402, 2.458, 0.5058), (-4.864, 0.4508, 1.002), (-6.232, 2.368, 0.3352), (-6.958, 2.208, 0.03908), (-6.609, 0.8571, 0.5068), (-2.977, -0.203, 1.331), (-3.538, -2.14, 1.605), (-2.545, -2.033, 1.501), (-9.087, -1.81, -0.1965), (-8.656, -0.4876, -0.3738), (-10.59, -0.1097, -1.362), (-10.89, 0.8987, -1.797), (-12.67, 0.1608, -2.658), (-11.99, 0.4893, -2.197), (-12.38, -0.3039, -2.271), (-13.0, -0.06073, -3.054), (-13.24, -0.2235, -3.344), (-13.07, -0.5748, -3.11), (-12.78, -1.188, -2.71), (-12.54, -1.242, -2.421), (-12.7, -0.6348, -2.647), (-5.936, -2.075, 1.189), (-5.455, -2.102, 1.327), (-5.766, -0.6867, 0.9743), (-0.8744, 0.4892, 0.6576), (-1.339, 2.198, 0.4989), (-0.1276, -1.169, -1.044), (1.401, -0.08426, -1.414), (-9.361, 10.53, -5.843), (-9.173, 10.67, -5.889), (-5.899, 4.247, -0.0176), (-1.93, 6.967, -0.9985), (-5.291, 9.059, -3.054), (-8.164, 7.847, -2.436), (0.7107, 4.166, -0.1937), (-1.968, -0.2419, 0.2831), (1.305, 2.266, -0.5249), (-0.5729, 5.585, -0.4972), (-5.033, 2.974, 0.5293), (-7.034, 6.028, -1.217), (-3.663, 8.002, -2.286), (-7.286, 10.2, -3.924), (-8.712, 9.114, -3.633), (-0.2517, 5.23, -0.4213), (-1.075, 6.097, -0.6828), (-2.567, 4.417, -0.03815), (-1.665, 6.697, -0.9006), (-2.255, 7.161, -1.24), (-3.268, 6.05, -0.6679), (-2.004, 2.502, 0.438), (-4.107, 1.739, 0.7886), (-3.399, 0.9991, 0.7284), (-7.204, 6.303, -1.401), (-5.739, 6.786, -1.627), (-6.576, 8.517, -2.778), (-5.848, 9.379, -3.297), (-7.601, 10.28, -4.251), (-6.892, 9.977, -3.752), (-7.846, 9.776, -3.809), (-8.002, 10.38, -4.669), (-8.297, 10.45, -4.976), (-8.515, 10.11, -4.706), (-8.891, 9.507, -4.244), (-8.798, 9.304, -3.928), (-8.341, 9.8, -4.201), (-5.518, 3.686, 0.2233), (-5.248, 3.29, 0.3936), (-4.153, 4.418, -0.05976), (-0.08197, 1.203, -0.1824), (1.184, 2.655, -0.4571)], [], [(12, 19, 18, 20, 22, 4, 39, 41, 40), (9, 42, 43, 8, 23, 25), (0, 1, 10, 42, 9), (4, 22, 21, 14, 27, 13), (7, 28, 29, 31, 32, 16), (18, 19, 11), (21, 22, 5), (24, 23, 8, 17, 19, 12), (26, 27, 14, 6, 28, 7), (30, 32, 15), (32, 31, 15), (37, 32, 30, 33, 35, 34, 3, 2, 36, 38), (38, 36, 37), (56, 63, 62, 64, 66, 48, 83, 85, 84), (53, 86, 87, 52, 67, 69), (44, 45, 54, 86, 53), (48, 66, 65, 58, 71, 57), (51, 72, 73, 75, 76, 60), (62, 63, 55), (65, 66, 49), (68, 67, 52, 61, 63, 56), (70, 71, 58, 50, 72, 51), (74, 76, 59), (76, 75, 59), (81, 76, 74, 77, 79, 78, 47, 46, 80, 82), (82, 80, 81), (100, 107, 106, 108, 110, 92, 127, 129, 128), (97, 130, 131, 96, 111, 113), (88, 89, 98, 130, 97), (92, 110, 109, 102, 115, 101), (95, 116, 117, 119, 120, 104), (106, 107, 99), (109, 110, 93), (112, 111, 96, 105, 107, 100), (114, 115, 102, 94, 116, 95), (118, 120, 103), (120, 119, 103), (125, 120, 118, 121, 123, 122, 91, 90, 124, 126), (126, 124, 125), (144, 151, 150, 152, 154, 136, 171, 173, 172), (141, 174, 175, 140, 155, 157), (132, 133, 142, 174, 141), (136, 154, 153, 146, 159, 145), (139, 160, 161, 163, 164, 148), (150, 151, 143), (153, 154, 137), (156, 155, 140, 149, 151, 144), (158, 159, 146, 138, 160, 139), (162, 164, 147), (164, 163, 147), (169, 164, 162, 165, 167, 166, 135, 134, 168, 170), (170, 168, 169), (188, 195, 194, 196, 198, 180, 215, 217, 216), (185, 218, 219, 184, 199, 201), (176, 177, 186, 218, 185), (180, 198, 197, 190, 203, 189), (183, 204, 205, 207, 208, 192), (194, 195, 187), (197, 198, 181), (200, 199, 184, 193, 195, 188), (202, 203, 190, 182, 204, 183), (206, 208, 191), (208, 207, 191), (213, 208, 206, 209, 211, 210, 179, 178, 212, 214), (214, 212, 213), (232, 239, 238, 240, 242, 224, 259, 261, 260), (229, 262, 263, 228, 243, 245), (220, 221, 230, 262, 229), (224, 242, 241, 234, 247, 233), (227, 248, 249, 251, 252, 236), (238, 239, 231), (241, 242, 225), (244, 243, 228, 237, 239, 232), (246, 247, 234, 226, 248, 227), (250, 252, 235), (252, 251, 235), (257, 252, 250, 253, 255, 254, 223, 222, 256, 258), (258, 256, 257), (276, 283, 282, 284, 286, 268, 303, 305, 304), (273, 306, 307, 272, 287, 289), (264, 265, 274, 306, 273), (268, 286, 285, 278, 291, 277), (271, 292, 293, 295, 296, 280), (282, 283, 275), (285, 286, 269), (288, 287, 272, 281, 283, 276), (290, 291, 278, 270, 292, 271), (294, 296, 279), (296, 295, 279), (301, 296, 294, 297, 299, 298, 267, 266, 300, 302), (302, 300, 301), (320, 327, 326, 328, 330, 312, 347, 349, 348), (317, 350, 351, 316, 331, 333), (308, 309, 318, 350, 317), (312, 330, 329, 322, 335, 321), (315, 336, 337, 339, 340, 324), (326, 327, 319), (329, 330, 313), (332, 331, 316, 325, 327, 320), (334, 335, 322, 314, 336, 315), (338, 340, 323), (340, 339, 323), (345, 340, 338, 341, 343, 342, 311, 310, 344, 346), (346, 344, 345)])
_uv = me_plane.uv_layers.new(name='UVMap')
_uv.uv.foreach_set('vector', [0.0, 0.375, 0.5528, 0.375, 1.0, 0.4213, 1.0, 0.4756, 0.6629, 0.5, 0.0, 0.5, 0.0, 0.4449, 0.3094, 0.4362, 0.0, 0.406, 0.0, 0.125, 0.5762, 0.125, 1.0, 0.1506, 1.0, 0.25, 0.403, 0.25, 0.0, 0.2208, 0.0, 0.0, 1.0, 0.0, 1.0, 0.125, 0.5762, 0.125, 0.0, 0.125, 0.0, 0.5, 0.6629, 0.5, 1.0, 0.5234, 1.0, 0.625, 0.384, 0.625, 0.0, 0.625, 0.0, 0.75, 0.5527, 0.75, 1.0, 0.7849, 1.0, 0.8503, 0.6075, 0.875, 0.0, 0.875, 1.0, 0.4213, 0.5528, 0.375, 1.0, 0.375, 1.0, 0.5234, 0.6629, 0.5, 1.0, 0.5, 0.0, 0.2783, 0.403, 0.25, 1.0, 0.25, 1.0, 0.3437, 0.5528, 0.375, 0.0, 0.375, 0.0, 0.6439, 0.384, 0.625, 1.0, 0.625, 1.0, 0.75, 0.5527, 0.75, 0.0, 0.75, 1.0, 0.8958, 0.6075, 0.875, 1.0, 0.875, 0.6075, 0.875, 1.0, 0.8503, 1.0, 0.875, 0.0, 0.8917, 0.6075, 0.875, 1.0, 0.8958, 1.0, 0.9224, 0.5534, 0.9301, 1.0, 0.942, 1.0, 1.0, 0.0, 1.0, 0.0, 0.9096, 0.4369, 0.9013, 0.4369, 0.9013, 0.0, 0.9096, 0.0, 0.8917, 0.0, 0.375, 0.5528, 0.375, 1.0, 0.4213, 1.0, 0.4756, 0.6629, 0.5, 0.0, 0.5, 0.0, 0.4449, 0.3094, 0.4362, 0.0, 0.406, 0.0, 0.125, 0.5762, 0.125, 1.0, 0.1506, 1.0, 0.25, 0.403, 0.25, 0.0, 0.2208, 0.0, 0.0, 1.0, 0.0, 1.0, 0.125, 0.5762, 0.125, 0.0, 0.125, 0.0, 0.5, 0.6629, 0.5, 1.0, 0.5234, 1.0, 0.625, 0.384, 0.625, 0.0, 0.625, 0.0, 0.75, 0.5527, 0.75, 1.0, 0.7849, 1.0, 0.8503, 0.6075, 0.875, 0.0, 0.875, 1.0, 0.4213, 0.5528, 0.375, 1.0, 0.375, 1.0, 0.5234, 0.6629, 0.5, 1.0, 0.5, 0.0, 0.2783, 0.403, 0.25, 1.0, 0.25, 1.0, 0.3437, 0.5528, 0.375, 0.0, 0.375, 0.0, 0.6439, 0.384, 0.625, 1.0, 0.625, 1.0, 0.75, 0.5527, 0.75, 0.0, 0.75, 1.0, 0.8958, 0.6075, 0.875, 1.0, 0.875, 0.6075, 0.875, 1.0, 0.8503, 1.0, 0.875, 0.0, 0.8917, 0.6075, 0.875, 1.0, 0.8958, 1.0, 0.9224, 0.5534, 0.9301, 1.0, 0.942, 1.0, 1.0, 0.0, 1.0, 0.0, 0.9096, 0.4369, 0.9013, 0.4369, 0.9013, 0.0, 0.9096, 0.0, 0.8917, 0.0, 0.375, 0.5528, 0.375, 1.0, 0.4213, 1.0, 0.4756, 0.6629, 0.5, 0.0, 0.5, 0.0, 0.4449, 0.3094, 0.4362, 0.0, 0.406, 0.0, 0.125, 0.5762, 0.125, 1.0, 0.1506, 1.0, 0.25, 0.403, 0.25, 0.0, 0.2208, 0.0, 0.0, 1.0, 0.0, 1.0, 0.125, 0.5762, 0.125, 0.0, 0.125, 0.0, 0.5, 0.6629, 0.5, 1.0, 0.5234, 1.0, 0.625, 0.384, 0.625, 0.0, 0.625, 0.0, 0.75, 0.5527, 0.75, 1.0, 0.7849, 1.0, 0.8503, 0.6075, 0.875, 0.0, 0.875, 1.0, 0.4213, 0.5528, 0.375, 1.0, 0.375, 1.0, 0.5234, 0.6629, 0.5, 1.0, 0.5, 0.0, 0.2783, 0.403, 0.25, 1.0, 0.25, 1.0, 0.3437, 0.5528, 0.375, 0.0, 0.375, 0.0, 0.6439, 0.384, 0.625, 1.0, 0.625, 1.0, 0.75, 0.5527, 0.75, 0.0, 0.75, 1.0, 0.8958, 0.6075, 0.875, 1.0, 0.875, 0.6075, 0.875, 1.0, 0.8503, 1.0, 0.875, 0.0, 0.8917, 0.6075, 0.875, 1.0, 0.8958, 1.0, 0.9224, 0.5534, 0.9301, 1.0, 0.942, 1.0, 1.0, 0.0, 1.0, 0.0, 0.9096, 0.4369, 0.9013, 0.4369, 0.9013, 0.0, 0.9096, 0.0, 0.8917, 0.0, 0.375, 0.5528, 0.375, 1.0, 0.4213, 1.0, 0.4756, 0.6629, 0.5, 0.0, 0.5, 0.0, 0.4449, 0.3094, 0.4362, 0.0, 0.406, 0.0, 0.125, 0.5762, 0.125, 1.0, 0.1506, 1.0, 0.25, 0.403, 0.25, 0.0, 0.2208, 0.0, 0.0, 1.0, 0.0, 1.0, 0.125, 0.5762, 0.125, 0.0, 0.125, 0.0, 0.5, 0.6629, 0.5, 1.0, 0.5234, 1.0, 0.625, 0.384, 0.625, 0.0, 0.625, 0.0, 0.75, 0.5527, 0.75, 1.0, 0.7849, 1.0, 0.8503, 0.6075, 0.875, 0.0, 0.875, 1.0, 0.4213, 0.5528, 0.375, 1.0, 0.375, 1.0, 0.5234, 0.6629, 0.5, 1.0, 0.5, 0.0, 0.2783, 0.403, 0.25, 1.0, 0.25, 1.0, 0.3437, 0.5528, 0.375, 0.0, 0.375, 0.0, 0.6439, 0.384, 0.625, 1.0, 0.625, 1.0, 0.75, 0.5527, 0.75, 0.0, 0.75, 1.0, 0.8958, 0.6075, 0.875, 1.0, 0.875, 0.6075, 0.875, 1.0, 0.8503, 1.0, 0.875, 0.0, 0.8917, 0.6075, 0.875, 1.0, 0.8958, 1.0, 0.9224, 0.5534, 0.9301, 1.0, 0.942, 1.0, 1.0, 0.0, 1.0, 0.0, 0.9096, 0.4369, 0.9013, 0.4369, 0.9013, 0.0, 0.9096, 0.0, 0.8917, 0.0, 0.375, 0.5528, 0.375, 1.0, 0.4213, 1.0, 0.4756, 0.6629, 0.5, 0.0, 0.5, 0.0, 0.4449, 0.3094, 0.4362, 0.0, 0.406, 0.0, 0.125, 0.5762, 0.125, 1.0, 0.1506, 1.0, 0.25, 0.403, 0.25, 0.0, 0.2208, 0.0, 0.0, 1.0, 0.0, 1.0, 0.125, 0.5762, 0.125, 0.0, 0.125, 0.0, 0.5, 0.6629, 0.5, 1.0, 0.5234, 1.0, 0.625, 0.384, 0.625, 0.0, 0.625, 0.0, 0.75, 0.5527, 0.75, 1.0, 0.7849, 1.0, 0.8503, 0.6075, 0.875, 0.0, 0.875, 1.0, 0.4213, 0.5528, 0.375, 1.0, 0.375, 1.0, 0.5234, 0.6629, 0.5, 1.0, 0.5, 0.0, 0.2783, 0.403, 0.25, 1.0, 0.25, 1.0, 0.3437, 0.5528, 0.375, 0.0, 0.375, 0.0, 0.6439, 0.384, 0.625, 1.0, 0.625, 1.0, 0.75, 0.5527, 0.75, 0.0, 0.75, 1.0, 0.8958, 0.6075, 0.875, 1.0, 0.875, 0.6075, 0.875, 1.0, 0.8503, 1.0, 0.875, 0.0, 0.8917, 0.6075, 0.875, 1.0, 0.8958, 1.0, 0.9224, 0.5534, 0.9301, 1.0, 0.942, 1.0, 1.0, 0.0, 1.0, 0.0, 0.9096, 0.4369, 0.9013, 0.4369, 0.9013, 0.0, 0.9096, 0.0, 0.8917, 0.0, 0.375, 0.5528, 0.375, 1.0, 0.4213, 1.0, 0.4756, 0.6629, 0.5, 0.0, 0.5, 0.0, 0.4449, 0.3094, 0.4362, 0.0, 0.406, 0.0, 0.125, 0.5762, 0.125, 1.0, 0.1506, 1.0, 0.25, 0.403, 0.25, 0.0, 0.2208, 0.0, 0.0, 1.0, 0.0, 1.0, 0.125, 0.5762, 0.125, 0.0, 0.125, 0.0, 0.5, 0.6629, 0.5, 1.0, 0.5234, 1.0, 0.625, 0.384, 0.625, 0.0, 0.625, 0.0, 0.75, 0.5527, 0.75, 1.0, 0.7849, 1.0, 0.8503, 0.6075, 0.875, 0.0, 0.875, 1.0, 0.4213, 0.5528, 0.375, 1.0, 0.375, 1.0, 0.5234, 0.6629, 0.5, 1.0, 0.5, 0.0, 0.2783, 0.403, 0.25, 1.0, 0.25, 1.0, 0.3437, 0.5528, 0.375, 0.0, 0.375, 0.0, 0.6439, 0.384, 0.625, 1.0, 0.625, 1.0, 0.75, 0.5527, 0.75, 0.0, 0.75, 1.0, 0.8958, 0.6075, 0.875, 1.0, 0.875, 0.6075, 0.875, 1.0, 0.8503, 1.0, 0.875, 0.0, 0.8917, 0.6075, 0.875, 1.0, 0.8958, 1.0, 0.9224, 0.5534, 0.9301, 1.0, 0.942, 1.0, 1.0, 0.0, 1.0, 0.0, 0.9096, 0.4369, 0.9013, 0.4369, 0.9013, 0.0, 0.9096, 0.0, 0.8917, 0.0, 0.375, 0.5528, 0.375, 1.0, 0.4213, 1.0, 0.4756, 0.6629, 0.5, 0.0, 0.5, 0.0, 0.4449, 0.3094, 0.4362, 0.0, 0.406, 0.0, 0.125, 0.5762, 0.125, 1.0, 0.1506, 1.0, 0.25, 0.403, 0.25, 0.0, 0.2208, 0.0, 0.0, 1.0, 0.0, 1.0, 0.125, 0.5762, 0.125, 0.0, 0.125, 0.0, 0.5, 0.6629, 0.5, 1.0, 0.5234, 1.0, 0.625, 0.384, 0.625, 0.0, 0.625, 0.0, 0.75, 0.5527, 0.75, 1.0, 0.7849, 1.0, 0.8503, 0.6075, 0.875, 0.0, 0.875, 1.0, 0.4213, 0.5528, 0.375, 1.0, 0.375, 1.0, 0.5234, 0.6629, 0.5, 1.0, 0.5, 0.0, 0.2783, 0.403, 0.25, 1.0, 0.25, 1.0, 0.3437, 0.5528, 0.375, 0.0, 0.375, 0.0, 0.6439, 0.384, 0.625, 1.0, 0.625, 1.0, 0.75, 0.5527, 0.75, 0.0, 0.75, 1.0, 0.8958, 0.6075, 0.875, 1.0, 0.875, 0.6075, 0.875, 1.0, 0.8503, 1.0, 0.875, 0.0, 0.8917, 0.6075, 0.875, 1.0, 0.8958, 1.0, 0.9224, 0.5534, 0.9301, 1.0, 0.942, 1.0, 1.0, 0.0, 1.0, 0.0, 0.9096, 0.4369, 0.9013, 0.4369, 0.9013, 0.0, 0.9096, 0.0, 0.8917, 0.0, 0.375, 0.5528, 0.375, 1.0, 0.4213, 1.0, 0.4756, 0.6629, 0.5, 0.0, 0.5, 0.0, 0.4449, 0.3094, 0.4362, 0.0, 0.406, 0.0, 0.125, 0.5762, 0.125, 1.0, 0.1506, 1.0, 0.25, 0.403, 0.25, 0.0, 0.2208, 0.0, 0.0, 1.0, 0.0, 1.0, 0.125, 0.5762, 0.125, 0.0, 0.125, 0.0, 0.5, 0.6629, 0.5, 1.0, 0.5234, 1.0, 0.625, 0.384, 0.625, 0.0, 0.625, 0.0, 0.75, 0.5527, 0.75, 1.0, 0.7849, 1.0, 0.8503, 0.6075, 0.875, 0.0, 0.875, 1.0, 0.4213, 0.5528, 0.375, 1.0, 0.375, 1.0, 0.5234, 0.6629, 0.5, 1.0, 0.5, 0.0, 0.2783, 0.403, 0.25, 1.0, 0.25, 1.0, 0.3437, 0.5528, 0.375, 0.0, 0.375, 0.0, 0.6439, 0.384, 0.625, 1.0, 0.625, 1.0, 0.75, 0.5527, 0.75, 0.0, 0.75, 1.0, 0.8958, 0.6075, 0.875, 1.0, 0.875, 0.6075, 0.875, 1.0, 0.8503, 1.0, 0.875, 0.0, 0.8917, 0.6075, 0.875, 1.0, 0.8958, 1.0, 0.9224, 0.5534, 0.9301, 1.0, 0.942, 1.0, 1.0, 0.0, 1.0, 0.0, 0.9096, 0.4369, 0.9013, 0.4369, 0.9013, 0.0, 0.9096, 0.0, 0.8917])
me_plane.materials.append(mat_leaf)
me_plane.use_remesh_fix_poles = True
me_plane.use_remesh_preserve_attributes = False
me_plane.use_mirror_vertex_groups = False
me_plane.update()

# ---- objects
ob_trunk = bpy.data.objects.new('trunk', me_cube)
ob_leaf = bpy.data.objects.new('leaf', me_plane)

# ---- transforms, parenting, visibility, modifiers, constraints
ob_trunk.location = (0.0, 0.0, 0.0)
ob_trunk.scale = (0.05, 0.05, 0.05)
ob_trunk.lock_rotations_4d = False
ob_trunk.empty_display_type = 'ARROWS'
ob_trunk.lineart.crease_threshold = 0.0
ob_leaf.parent = ob_trunk
ob_leaf.location = (0.03779, 1.579, 47.39)
ob_leaf.rotation_euler = (0.1115, -0.08015, -5.504)
ob_leaf.scale = (0.9283, 0.9654, 0.9654)
ob_leaf.lineart.crease_threshold = 0.0

# ---- collection membership
scene.collection.objects.link(ob_trunk)
scene.collection.objects.link(ob_leaf)

# ---- scene / render settings (as saved in the file)
scene.frame_start = 1; scene.frame_end = 250; scene.frame_set(1)
scene.render.engine = 'BLENDER_EEVEE_NEXT'
scene.cycles.use_denoising = False
scene.cycles.samples = 128
scene.cycles.sampling_pattern = 'TABULATED_SOBOL'
scene.cycles.use_adaptive_sampling = False
scene.cycles.use_light_tree = False
scene.view_settings.view_transform = 'Filmic'
bpy.context.view_layer.update()

# ---- added for rendering (the .blend has no active camera and no usable light): camera, sun
cam_auto = bpy.data.cameras.new('AutoCamera')
cam_auto.lens = 50.0
cam_auto.sensor_width = 36.0
cam_auto.clip_end = 1000.0
ob_auto_camera = bpy.data.objects.new('AutoCamera', cam_auto)
scene.collection.objects.link(ob_auto_camera)
ob_auto_camera.location = (3.4543, -4.063, 4.06792)
ob_auto_camera.rotation_euler = (1.09748, -7.21219e-08, 0.694738)
scene.camera = ob_auto_camera
light_auto_sun = bpy.data.lights.new('AutoSun', 'SUN')
light_auto_sun.energy = 3.0
light_auto_sun.angle = 0.0523599
ob_auto_sun = bpy.data.objects.new('AutoSun', light_auto_sun)
scene.collection.objects.link(ob_auto_sun)
ob_auto_sun.rotation_euler = (0.872665, 0.174533, 0.523599)
bpy.context.view_layer.update()
